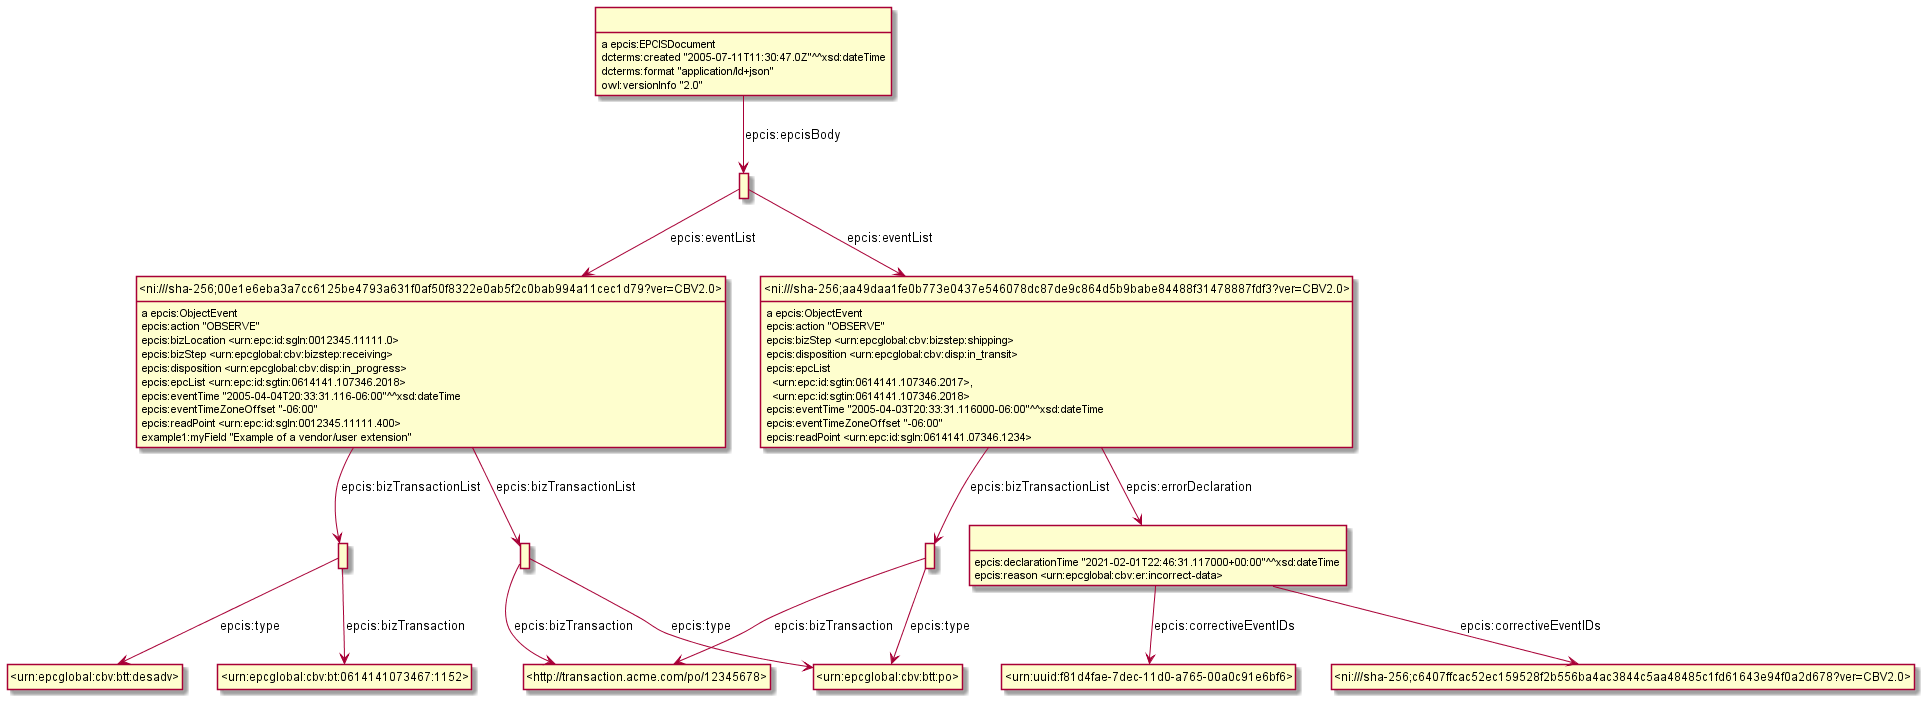

The diagram above was rendered by PlantUML. Its source (embedded in the PNG):
@startuml
hide empty methods
hide empty attributes
hide circle
skinparam classAttributeIconSize 0
class _r1617095289r1_ as " "
class _urn_epcglobal_cbv_btt_desadv_ as "<urn:epcglobal:cbv:btt:desadv>"
_r1617095289r1_ -down-> _urn_epcglobal_cbv_btt_desadv_ : epcis:type
class _urn_epcglobal_cbv_bt_0614141073467_1152_ as "<urn:epcglobal:cbv:bt:0614141073467:1152>"
_r1617095289r1_ -down-> _urn_epcglobal_cbv_bt_0614141073467_1152_ : epcis:bizTransaction
class _r1617095289r3_ as " "
class _ni_sha_256_00e1e6eba3a7cc6125be4793a631f0af50f8322e0ab5f2c0bab994a11cec1d79_ver_CBV2_0_ as "<ni:///sha-256;00e1e6eba3a7cc6125be4793a631f0af50f8322e0ab5f2c0bab994a11cec1d79?ver=CBV2.0>"
_r1617095289r3_ -down-> _ni_sha_256_00e1e6eba3a7cc6125be4793a631f0af50f8322e0ab5f2c0bab994a11cec1d79_ver_CBV2_0_ : epcis:eventList
class _ni_sha_256_aa49daa1fe0b773e0437e546078dc87de9c864d5b9babe84488f31478887fdf3_ver_CBV2_0_ as "<ni:///sha-256;aa49daa1fe0b773e0437e546078dc87de9c864d5b9babe84488f31478887fdf3?ver=CBV2.0>"
_r1617095289r3_ -down-> _ni_sha_256_aa49daa1fe0b773e0437e546078dc87de9c864d5b9babe84488f31478887fdf3_ver_CBV2_0_ : epcis:eventList
_ni_sha_256_aa49daa1fe0b773e0437e546078dc87de9c864d5b9babe84488f31478887fdf3_ver_CBV2_0_ : a epcis:ObjectEvent
class _r1617095289r4_ as " "
_ni_sha_256_aa49daa1fe0b773e0437e546078dc87de9c864d5b9babe84488f31478887fdf3_ver_CBV2_0_ -down-> _r1617095289r4_ : epcis:bizTransactionList
class _r1617095289r5_ as " "
_ni_sha_256_aa49daa1fe0b773e0437e546078dc87de9c864d5b9babe84488f31478887fdf3_ver_CBV2_0_ -down-> _r1617095289r5_ : epcis:errorDeclaration
_ni_sha_256_aa49daa1fe0b773e0437e546078dc87de9c864d5b9babe84488f31478887fdf3_ver_CBV2_0_ : epcis:action "OBSERVE"
_ni_sha_256_aa49daa1fe0b773e0437e546078dc87de9c864d5b9babe84488f31478887fdf3_ver_CBV2_0_ : epcis:bizStep <urn:epcglobal:cbv:bizstep:shipping>
_ni_sha_256_aa49daa1fe0b773e0437e546078dc87de9c864d5b9babe84488f31478887fdf3_ver_CBV2_0_ : epcis:disposition <urn:epcglobal:cbv:disp:in_transit>
_ni_sha_256_aa49daa1fe0b773e0437e546078dc87de9c864d5b9babe84488f31478887fdf3_ver_CBV2_0_ : epcis:epcList\n  <urn:epc:id:sgtin:0614141.107346.2017>,\n  <urn:epc:id:sgtin:0614141.107346.2018>
_ni_sha_256_aa49daa1fe0b773e0437e546078dc87de9c864d5b9babe84488f31478887fdf3_ver_CBV2_0_ : epcis:eventTime "2005-04-03T20:33:31.116000-06:00"^^xsd:dateTime
_ni_sha_256_aa49daa1fe0b773e0437e546078dc87de9c864d5b9babe84488f31478887fdf3_ver_CBV2_0_ : epcis:eventTimeZoneOffset "-06:00"
_ni_sha_256_aa49daa1fe0b773e0437e546078dc87de9c864d5b9babe84488f31478887fdf3_ver_CBV2_0_ : epcis:readPoint <urn:epc:id:sgln:0614141.07346.1234>
class _r1617095289r0_ as " "
class _http_transaction_acme_com_po_12345678_ as "<http://transaction.acme.com/po/12345678>"
_r1617095289r0_ -down-> _http_transaction_acme_com_po_12345678_ : epcis:bizTransaction
class _urn_epcglobal_cbv_btt_po_ as "<urn:epcglobal:cbv:btt:po>"
_r1617095289r0_ -down-> _urn_epcglobal_cbv_btt_po_ : epcis:type
_ni_sha_256_00e1e6eba3a7cc6125be4793a631f0af50f8322e0ab5f2c0bab994a11cec1d79_ver_CBV2_0_ : a epcis:ObjectEvent
_ni_sha_256_00e1e6eba3a7cc6125be4793a631f0af50f8322e0ab5f2c0bab994a11cec1d79_ver_CBV2_0_ -down-> _r1617095289r0_ : epcis:bizTransactionList
_ni_sha_256_00e1e6eba3a7cc6125be4793a631f0af50f8322e0ab5f2c0bab994a11cec1d79_ver_CBV2_0_ -down-> _r1617095289r1_ : epcis:bizTransactionList
_ni_sha_256_00e1e6eba3a7cc6125be4793a631f0af50f8322e0ab5f2c0bab994a11cec1d79_ver_CBV2_0_ : epcis:action "OBSERVE"
_ni_sha_256_00e1e6eba3a7cc6125be4793a631f0af50f8322e0ab5f2c0bab994a11cec1d79_ver_CBV2_0_ : epcis:bizLocation <urn:epc:id:sgln:0012345.11111.0>
_ni_sha_256_00e1e6eba3a7cc6125be4793a631f0af50f8322e0ab5f2c0bab994a11cec1d79_ver_CBV2_0_ : epcis:bizStep <urn:epcglobal:cbv:bizstep:receiving>
_ni_sha_256_00e1e6eba3a7cc6125be4793a631f0af50f8322e0ab5f2c0bab994a11cec1d79_ver_CBV2_0_ : epcis:disposition <urn:epcglobal:cbv:disp:in_progress>
_ni_sha_256_00e1e6eba3a7cc6125be4793a631f0af50f8322e0ab5f2c0bab994a11cec1d79_ver_CBV2_0_ : epcis:epcList <urn:epc:id:sgtin:0614141.107346.2018>
_ni_sha_256_00e1e6eba3a7cc6125be4793a631f0af50f8322e0ab5f2c0bab994a11cec1d79_ver_CBV2_0_ : epcis:eventTime "2005-04-04T20:33:31.116-06:00"^^xsd:dateTime
_ni_sha_256_00e1e6eba3a7cc6125be4793a631f0af50f8322e0ab5f2c0bab994a11cec1d79_ver_CBV2_0_ : epcis:eventTimeZoneOffset "-06:00"
_ni_sha_256_00e1e6eba3a7cc6125be4793a631f0af50f8322e0ab5f2c0bab994a11cec1d79_ver_CBV2_0_ : epcis:readPoint <urn:epc:id:sgln:0012345.11111.400>
_ni_sha_256_00e1e6eba3a7cc6125be4793a631f0af50f8322e0ab5f2c0bab994a11cec1d79_ver_CBV2_0_ : example1:myField "Example of a vendor/user extension"
class _urn_uuid_f81d4fae_7dec_11d0_a765_00a0c91e6bf6_ as "<urn:uuid:f81d4fae-7dec-11d0-a765-00a0c91e6bf6>"
_r1617095289r5_ -down-> _urn_uuid_f81d4fae_7dec_11d0_a765_00a0c91e6bf6_ : epcis:correctiveEventIDs
class _ni_sha_256_c6407ffcac52ec159528f2b556ba4ac3844c5aa48485c1fd61643e94f0a2d678_ver_CBV2_0_ as "<ni:///sha-256;c6407ffcac52ec159528f2b556ba4ac3844c5aa48485c1fd61643e94f0a2d678?ver=CBV2.0>"
_r1617095289r5_ -down-> _ni_sha_256_c6407ffcac52ec159528f2b556ba4ac3844c5aa48485c1fd61643e94f0a2d678_ver_CBV2_0_ : epcis:correctiveEventIDs
_r1617095289r5_ : epcis:declarationTime "2021-02-01T22:46:31.117000+00:00"^^xsd:dateTime
_r1617095289r5_ : epcis:reason <urn:epcglobal:cbv:er:incorrect-data>
_r1617095289r4_ -down-> _http_transaction_acme_com_po_12345678_ : epcis:bizTransaction
_r1617095289r4_ -down-> _urn_epcglobal_cbv_btt_po_ : epcis:type
class _r1617095289r2_ as " "
_r1617095289r2_ : a epcis:EPCISDocument
_r1617095289r2_ -down-> _r1617095289r3_ : epcis:epcisBody
_r1617095289r2_ : dcterms:created "2005-07-11T11:30:47.0Z"^^xsd:dateTime
_r1617095289r2_ : dcterms:format "application/ld+json"
_r1617095289r2_ : owl:versionInfo "2.0"
@enduml